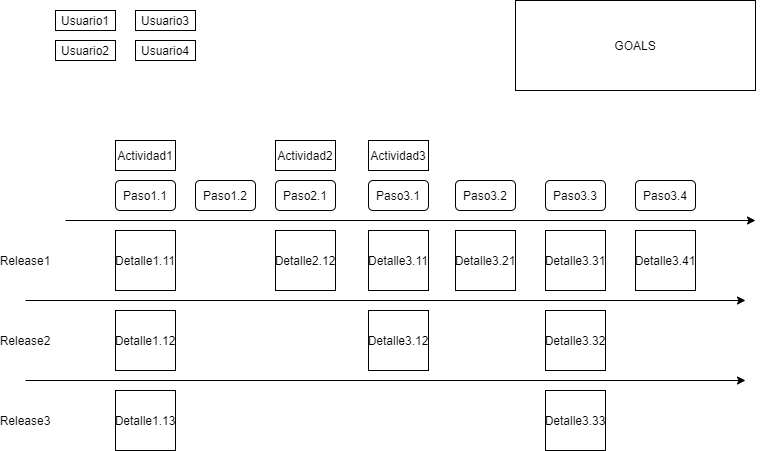

The diagram above was exported from draw.io. Its source (the exported page's mxGraphModel, read from the mxfile embedded in the PNG):
<mxGraphModel dx="1278" dy="531" grid="1" gridSize="10" guides="1" tooltips="1" connect="1" arrows="1" fold="1" page="1" pageScale="1" pageWidth="827" pageHeight="1169" math="0" shadow="0">
  <root>
    <mxCell id="0" />
    <mxCell id="1" parent="0" />
    <mxCell id="kA5D5mMKNYOk14bPlVvU-1" value="" style="endArrow=classic;html=1;" edge="1" parent="1">
      <mxGeometry width="50" height="50" relative="1" as="geometry">
        <mxPoint x="80" y="240" as="sourcePoint" />
        <mxPoint x="770" y="240" as="targetPoint" />
      </mxGeometry>
    </mxCell>
    <mxCell id="kA5D5mMKNYOk14bPlVvU-2" value="Actividad1" style="rounded=0;whiteSpace=wrap;html=1;" vertex="1" parent="1">
      <mxGeometry x="130" y="160" width="60" height="30" as="geometry" />
    </mxCell>
    <mxCell id="kA5D5mMKNYOk14bPlVvU-4" value="Paso1.1" style="rounded=1;whiteSpace=wrap;html=1;" vertex="1" parent="1">
      <mxGeometry x="130" y="200" width="60" height="30" as="geometry" />
    </mxCell>
    <mxCell id="kA5D5mMKNYOk14bPlVvU-5" value="Paso1.2" style="rounded=1;whiteSpace=wrap;html=1;" vertex="1" parent="1">
      <mxGeometry x="210" y="200" width="60" height="30" as="geometry" />
    </mxCell>
    <mxCell id="kA5D5mMKNYOk14bPlVvU-7" value="Actividad2" style="rounded=0;whiteSpace=wrap;html=1;" vertex="1" parent="1">
      <mxGeometry x="290" y="160" width="60" height="30" as="geometry" />
    </mxCell>
    <mxCell id="kA5D5mMKNYOk14bPlVvU-9" value="Paso2.1" style="rounded=1;whiteSpace=wrap;html=1;" vertex="1" parent="1">
      <mxGeometry x="290" y="200" width="60" height="30" as="geometry" />
    </mxCell>
    <mxCell id="kA5D5mMKNYOk14bPlVvU-10" value="Detalle1.11" style="whiteSpace=wrap;html=1;aspect=fixed;" vertex="1" parent="1">
      <mxGeometry x="130" y="250" width="60" height="60" as="geometry" />
    </mxCell>
    <mxCell id="kA5D5mMKNYOk14bPlVvU-11" value="Detalle1.12" style="whiteSpace=wrap;html=1;aspect=fixed;" vertex="1" parent="1">
      <mxGeometry x="130" y="330" width="60" height="60" as="geometry" />
    </mxCell>
    <mxCell id="kA5D5mMKNYOk14bPlVvU-12" value="Detalle1.13" style="whiteSpace=wrap;html=1;aspect=fixed;" vertex="1" parent="1">
      <mxGeometry x="130" y="410" width="60" height="60" as="geometry" />
    </mxCell>
    <mxCell id="kA5D5mMKNYOk14bPlVvU-13" value="Usuario1&lt;span style=&quot;color: rgba(0 , 0 , 0 , 0) ; font-family: monospace ; font-size: 0px ; white-space: nowrap&quot;&gt;%3CmxGraphModel%3E%3Croot%3E%3CmxCell%20id%3D%220%22%2F%3E%3CmxCell%20id%3D%221%22%20parent%3D%220%22%2F%3E%3CmxCell%20id%3D%222%22%20value%3D%22Release1%22%20style%3D%22text%3Bhtml%3D1%3BstrokeColor%3Dnone%3BfillColor%3Dnone%3Balign%3Dcenter%3BverticalAlign%3Dmiddle%3BwhiteSpace%3Dwrap%3Brounded%3D0%3B%22%20vertex%3D%221%22%20parent%3D%221%22%3E%3CmxGeometry%20x%3D%2220%22%20y%3D%22270%22%20width%3D%2240%22%20height%3D%2220%22%20as%3D%22geometry%22%2F%3E%3C%2FmxCell%3E%3C%2Froot%3E%3C%2FmxGraphModel%3E&lt;/span&gt;" style="rounded=0;whiteSpace=wrap;html=1;" vertex="1" parent="1">
      <mxGeometry x="70" y="30" width="60" height="20" as="geometry" />
    </mxCell>
    <mxCell id="kA5D5mMKNYOk14bPlVvU-19" value="Detalle2.12" style="whiteSpace=wrap;html=1;aspect=fixed;" vertex="1" parent="1">
      <mxGeometry x="290" y="250" width="60" height="60" as="geometry" />
    </mxCell>
    <mxCell id="kA5D5mMKNYOk14bPlVvU-20" value="Actividad3" style="rounded=0;whiteSpace=wrap;html=1;" vertex="1" parent="1">
      <mxGeometry x="383" y="160" width="60" height="30" as="geometry" />
    </mxCell>
    <mxCell id="kA5D5mMKNYOk14bPlVvU-21" value="Paso3.1" style="rounded=1;whiteSpace=wrap;html=1;" vertex="1" parent="1">
      <mxGeometry x="383" y="200" width="60" height="30" as="geometry" />
    </mxCell>
    <mxCell id="kA5D5mMKNYOk14bPlVvU-22" value="Paso3.2" style="rounded=1;whiteSpace=wrap;html=1;" vertex="1" parent="1">
      <mxGeometry x="470" y="200" width="60" height="30" as="geometry" />
    </mxCell>
    <mxCell id="kA5D5mMKNYOk14bPlVvU-23" value="Paso3.3" style="rounded=1;whiteSpace=wrap;html=1;" vertex="1" parent="1">
      <mxGeometry x="560" y="200" width="60" height="30" as="geometry" />
    </mxCell>
    <mxCell id="kA5D5mMKNYOk14bPlVvU-24" value="Paso3.4" style="rounded=1;whiteSpace=wrap;html=1;" vertex="1" parent="1">
      <mxGeometry x="650" y="200" width="60" height="30" as="geometry" />
    </mxCell>
    <mxCell id="kA5D5mMKNYOk14bPlVvU-25" value="Detalle3.11" style="whiteSpace=wrap;html=1;aspect=fixed;" vertex="1" parent="1">
      <mxGeometry x="383" y="250" width="60" height="60" as="geometry" />
    </mxCell>
    <mxCell id="kA5D5mMKNYOk14bPlVvU-26" value="Detalle3.12" style="whiteSpace=wrap;html=1;aspect=fixed;" vertex="1" parent="1">
      <mxGeometry x="383" y="330" width="60" height="60" as="geometry" />
    </mxCell>
    <mxCell id="kA5D5mMKNYOk14bPlVvU-27" value="Detalle3.21" style="whiteSpace=wrap;html=1;aspect=fixed;" vertex="1" parent="1">
      <mxGeometry x="470" y="250" width="60" height="60" as="geometry" />
    </mxCell>
    <mxCell id="kA5D5mMKNYOk14bPlVvU-28" value="Detalle3.31" style="whiteSpace=wrap;html=1;aspect=fixed;" vertex="1" parent="1">
      <mxGeometry x="560" y="250" width="60" height="60" as="geometry" />
    </mxCell>
    <mxCell id="kA5D5mMKNYOk14bPlVvU-29" value="Detalle3.32" style="whiteSpace=wrap;html=1;aspect=fixed;" vertex="1" parent="1">
      <mxGeometry x="560" y="330" width="60" height="60" as="geometry" />
    </mxCell>
    <mxCell id="kA5D5mMKNYOk14bPlVvU-30" value="Detalle3.33" style="whiteSpace=wrap;html=1;aspect=fixed;" vertex="1" parent="1">
      <mxGeometry x="560" y="410" width="60" height="60" as="geometry" />
    </mxCell>
    <mxCell id="kA5D5mMKNYOk14bPlVvU-31" value="Detalle3.41" style="whiteSpace=wrap;html=1;aspect=fixed;" vertex="1" parent="1">
      <mxGeometry x="650" y="250" width="60" height="60" as="geometry" />
    </mxCell>
    <mxCell id="kA5D5mMKNYOk14bPlVvU-32" value="" style="endArrow=classic;html=1;" edge="1" parent="1">
      <mxGeometry width="50" height="50" relative="1" as="geometry">
        <mxPoint x="40" y="320" as="sourcePoint" />
        <mxPoint x="760" y="320" as="targetPoint" />
      </mxGeometry>
    </mxCell>
    <mxCell id="kA5D5mMKNYOk14bPlVvU-33" value="" style="endArrow=classic;html=1;" edge="1" parent="1">
      <mxGeometry width="50" height="50" relative="1" as="geometry">
        <mxPoint x="40" y="400" as="sourcePoint" />
        <mxPoint x="760" y="400" as="targetPoint" />
      </mxGeometry>
    </mxCell>
    <mxCell id="kA5D5mMKNYOk14bPlVvU-34" value="Release1" style="text;html=1;strokeColor=none;fillColor=none;align=center;verticalAlign=middle;whiteSpace=wrap;rounded=0;" vertex="1" parent="1">
      <mxGeometry x="20" y="270" width="40" height="20" as="geometry" />
    </mxCell>
    <mxCell id="kA5D5mMKNYOk14bPlVvU-35" value="Release2&lt;span style=&quot;color: rgba(0 , 0 , 0 , 0) ; font-family: monospace ; font-size: 0px ; white-space: nowrap&quot;&gt;%3CmxGraphModel%3E%3Croot%3E%3CmxCell%20id%3D%220%22%2F%3E%3CmxCell%20id%3D%221%22%20parent%3D%220%22%2F%3E%3CmxCell%20id%3D%222%22%20value%3D%22Release1%22%20style%3D%22text%3Bhtml%3D1%3BstrokeColor%3Dnone%3BfillColor%3Dnone%3Balign%3Dcenter%3BverticalAlign%3Dmiddle%3BwhiteSpace%3Dwrap%3Brounded%3D0%3B%22%20vertex%3D%221%22%20parent%3D%221%22%3E%3CmxGeometry%20x%3D%2220%22%20y%3D%22270%22%20width%3D%2240%22%20height%3D%2220%22%20as%3D%22geometry%22%2F%3E%3C%2FmxCell%3E%3C%2Froot%3E%3C%2FmxGraphModel%3E&lt;/span&gt;" style="text;html=1;strokeColor=none;fillColor=none;align=center;verticalAlign=middle;whiteSpace=wrap;rounded=0;" vertex="1" parent="1">
      <mxGeometry x="20" y="350" width="40" height="20" as="geometry" />
    </mxCell>
    <mxCell id="kA5D5mMKNYOk14bPlVvU-36" value="Release3" style="text;html=1;strokeColor=none;fillColor=none;align=center;verticalAlign=middle;whiteSpace=wrap;rounded=0;" vertex="1" parent="1">
      <mxGeometry x="20" y="430" width="40" height="20" as="geometry" />
    </mxCell>
    <mxCell id="kA5D5mMKNYOk14bPlVvU-37" value="Usuario2&lt;span style=&quot;color: rgba(0 , 0 , 0 , 0) ; font-family: monospace ; font-size: 0px ; white-space: nowrap&quot;&gt;%3CmxGraphModel%3E%3Croot%3E%3CmxCell%20id%3D%220%22%2F%3E%3CmxCell%20id%3D%221%22%20parent%3D%220%22%2F%3E%3CmxCell%20id%3D%222%22%20value%3D%22Release1%22%20style%3D%22text%3Bhtml%3D1%3BstrokeColor%3Dnone%3BfillColor%3Dnone%3Balign%3Dcenter%3BverticalAlign%3Dmiddle%3BwhiteSpace%3Dwrap%3Brounded%3D0%3B%22%20vertex%3D%221%22%20parent%3D%221%22%3E%3CmxGeometry%20x%3D%2220%22%20y%3D%22270%22%20width%3D%2240%22%20height%3D%2220%22%20as%3D%22geometry%22%2F%3E%3C%2FmxCell%3E%3C%2Froot%3E%3C%2FmxGraphModel%32&lt;/span&gt;" style="rounded=0;whiteSpace=wrap;html=1;" vertex="1" parent="1">
      <mxGeometry x="70" y="60" width="60" height="20" as="geometry" />
    </mxCell>
    <mxCell id="kA5D5mMKNYOk14bPlVvU-38" value="Usuario3&lt;span style=&quot;color: rgba(0 , 0 , 0 , 0) ; font-family: monospace ; font-size: 0px ; white-space: nowrap&quot;&gt;%3CmxGraphModel%3E%3Croot%3E%3CmxCell%20id%3D%220%22%2F%3E%3CmxCell%20id%3D%221%22%20parent%3D%220%22%2F%3E%3CmxCell%20id%3D%222%22%20value%3D%22Release1%22%20style%3D%22text%3Bhtml%3D1%3BstrokeColor%3Dnone%3BfillColor%3Dnone%3Balign%3Dcenter%3BverticalAlign%3Dmiddle%3BwhiteSpace%3Dwrap%3Brounded%3D0%3B%22%20vertex%3D%221%22%20parent%3D%221%22%3E%3CmxGeometry%20x%3D%2220%22%20y%3D%22270%22%20width%3D%2240%22%20height%3D%2220%22%20as%3D%22geometry%22%2F%3E%3C%2FmxCell%3E%3C%2Froot%3E%3C%2FmxGraphModel%33&lt;/span&gt;" style="rounded=0;whiteSpace=wrap;html=1;" vertex="1" parent="1">
      <mxGeometry x="150" y="30" width="60" height="20" as="geometry" />
    </mxCell>
    <mxCell id="kA5D5mMKNYOk14bPlVvU-41" value="Usuario4&lt;span style=&quot;color: rgba(0 , 0 , 0 , 0) ; font-family: monospace ; font-size: 0px ; white-space: nowrap&quot;&gt;%3CmxGraphModel%3E%3Croot%3E%3CmxCell%20id%3D%220%22%2F%3E%3CmxCell%20id%3D%221%22%20parent%3D%220%22%2F%3E%3CmxCell%20id%3D%222%22%20value%3D%22Release1%22%20style%3D%22text%3Bhtml%3D1%3BstrokeColor%3Dnone%3BfillColor%3Dnone%3Balign%3Dcenter%3BverticalAlign%3Dmiddle%3BwhiteSpace%3Dwrap%3Brounded%3D0%3B%22%20vertex%3D%221%22%20parent%3D%221%22%3E%3CmxGeometry%20x%3D%2220%22%20y%3D%22270%22%20width%3D%2240%22%20height%3D%2220%22%20as%3D%22geometry%22%2F%3E%3C%2FmxCell%3E%3C%2Froot%3E%3C%2FmxGraphModel%34&lt;/span&gt;" style="rounded=0;whiteSpace=wrap;html=1;" vertex="1" parent="1">
      <mxGeometry x="150" y="60" width="60" height="20" as="geometry" />
    </mxCell>
    <mxCell id="kA5D5mMKNYOk14bPlVvU-42" value="GOALS" style="rounded=0;whiteSpace=wrap;html=1;" vertex="1" parent="1">
      <mxGeometry x="530" y="20" width="240" height="90" as="geometry" />
    </mxCell>
  </root>
</mxGraphModel>